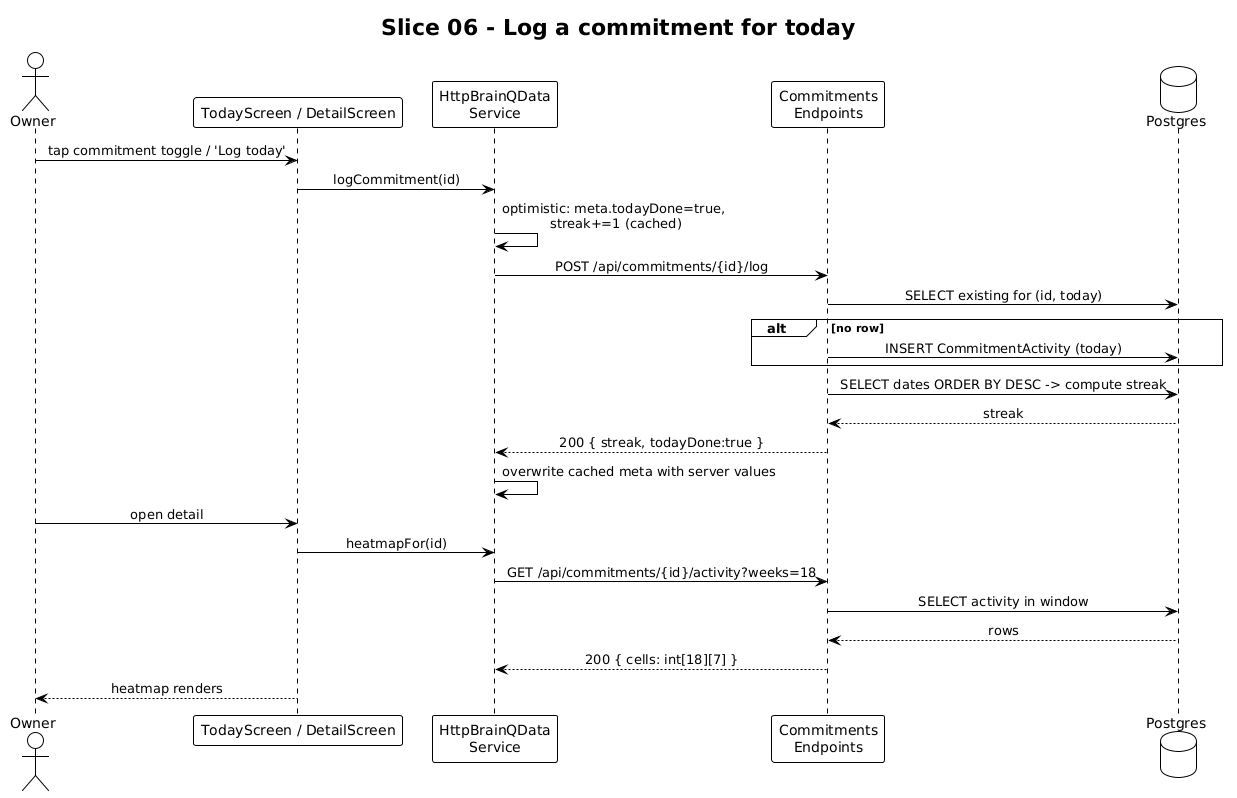

The diagram above was rendered by PlantUML. Its source (embedded in the PNG):
@startuml
!theme plain
skinparam sequenceMessageAlign center

title Slice 06 - Log a commitment for today

actor Owner
participant "TodayScreen / DetailScreen" as Ui
participant "HttpBrainQData\nService" as Http
participant "Commitments\nEndpoints" as Api
database "Postgres" as Db

Owner -> Ui: tap commitment toggle / 'Log today'
Ui -> Http: logCommitment(id)
Http -> Http: optimistic: meta.todayDone=true,\n streak+=1 (cached)
Http -> Api: POST /api/commitments/{id}/log
Api -> Db: SELECT existing for (id, today)
alt no row
    Api -> Db: INSERT CommitmentActivity (today)
end
Api -> Db: SELECT dates ORDER BY DESC -> compute streak
Db --> Api: streak
Api --> Http: 200 { streak, todayDone:true }
Http -> Http: overwrite cached meta with server values

Owner -> Ui: open detail
Ui -> Http: heatmapFor(id)
Http -> Api: GET /api/commitments/{id}/activity?weeks=18
Api -> Db: SELECT activity in window
Db --> Api: rows
Api --> Http: 200 { cells: int[18][7] }
Ui --> Owner: heatmap renders
@enduml